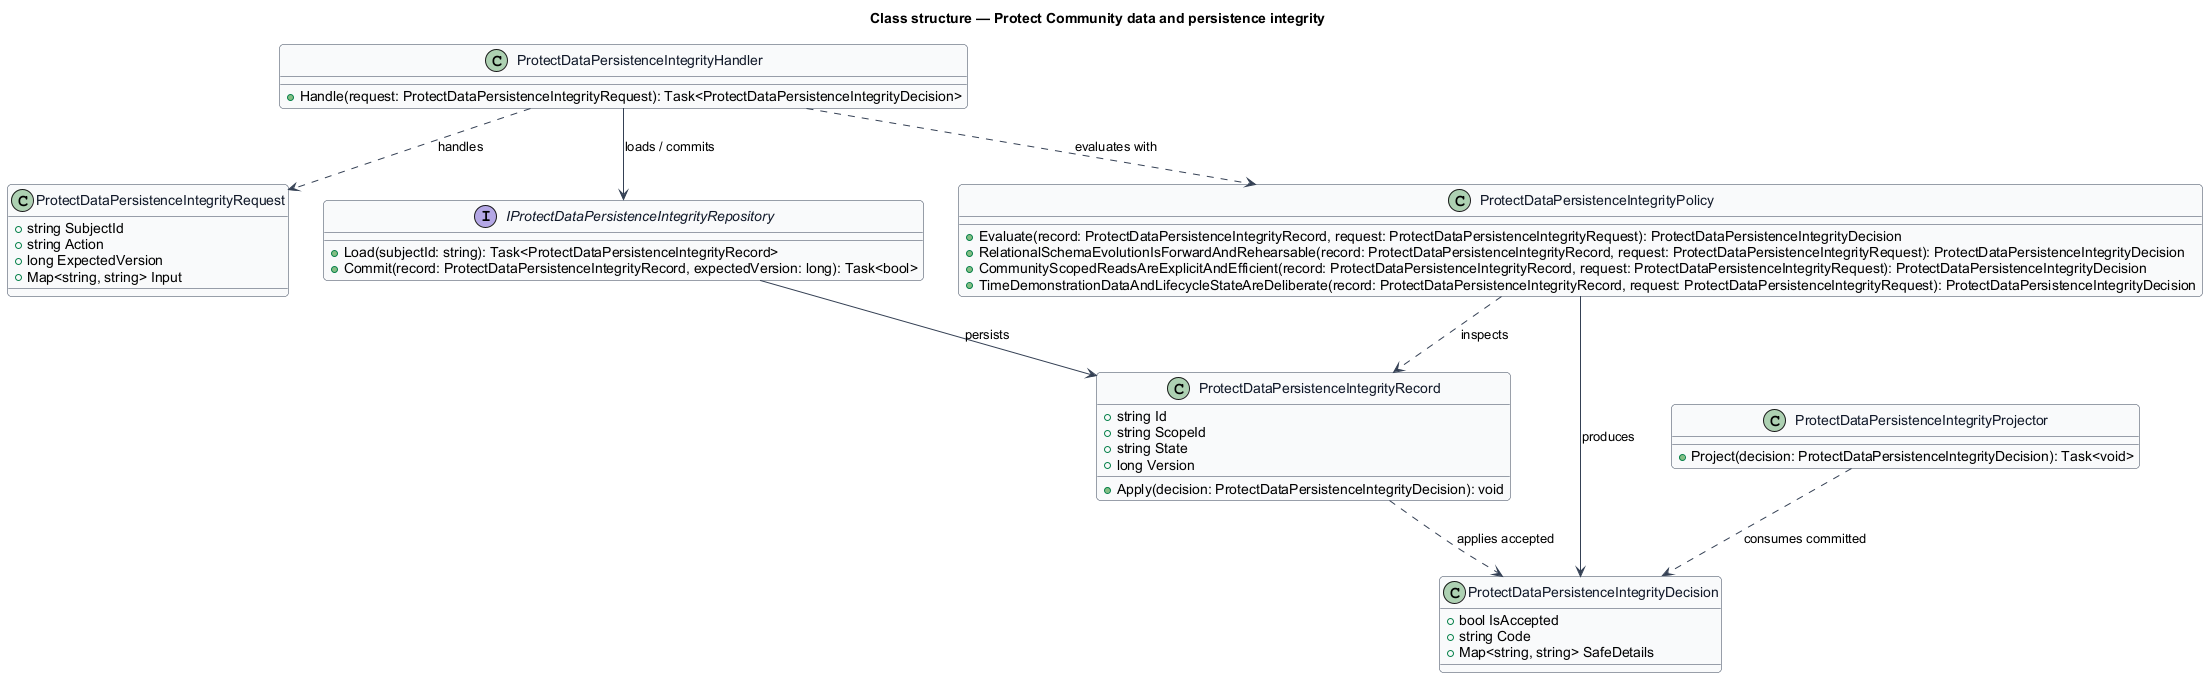

The diagram above was rendered by PlantUML. Its source (embedded in the PNG):
@startuml
skinparam backgroundColor #FFFFFF
skinparam shadowing false
skinparam roundcorner 8
skinparam defaultFontName Arial
skinparam ArrowColor #344054
skinparam class {
  BorderColor #344054
  FontColor #101828
  BackgroundColor #F9FAFB
}
title Class structure — Protect Community data and persistence integrity

class ProtectDataPersistenceIntegrityRequest {
  +string SubjectId
  +string Action
  +long ExpectedVersion
  +Map<string, string> Input
}

class ProtectDataPersistenceIntegrityDecision {
  +bool IsAccepted
  +string Code
  +Map<string, string> SafeDetails
}

class ProtectDataPersistenceIntegrityRecord {
  +string Id
  +string ScopeId
  +string State
  +long Version
  +Apply(decision: ProtectDataPersistenceIntegrityDecision): void
}

interface IProtectDataPersistenceIntegrityRepository {
  +Load(subjectId: string): Task<ProtectDataPersistenceIntegrityRecord>
  +Commit(record: ProtectDataPersistenceIntegrityRecord, expectedVersion: long): Task<bool>
}

class ProtectDataPersistenceIntegrityPolicy {
  +Evaluate(record: ProtectDataPersistenceIntegrityRecord, request: ProtectDataPersistenceIntegrityRequest): ProtectDataPersistenceIntegrityDecision
  +RelationalSchemaEvolutionIsForwardAndRehearsable(record: ProtectDataPersistenceIntegrityRecord, request: ProtectDataPersistenceIntegrityRequest): ProtectDataPersistenceIntegrityDecision
  +CommunityScopedReadsAreExplicitAndEfficient(record: ProtectDataPersistenceIntegrityRecord, request: ProtectDataPersistenceIntegrityRequest): ProtectDataPersistenceIntegrityDecision
  +TimeDemonstrationDataAndLifecycleStateAreDeliberate(record: ProtectDataPersistenceIntegrityRecord, request: ProtectDataPersistenceIntegrityRequest): ProtectDataPersistenceIntegrityDecision
}

class ProtectDataPersistenceIntegrityHandler {
  +Handle(request: ProtectDataPersistenceIntegrityRequest): Task<ProtectDataPersistenceIntegrityDecision>
}

class ProtectDataPersistenceIntegrityProjector {
  +Project(decision: ProtectDataPersistenceIntegrityDecision): Task<void>
}

ProtectDataPersistenceIntegrityHandler ..> ProtectDataPersistenceIntegrityRequest : handles
ProtectDataPersistenceIntegrityHandler ..> ProtectDataPersistenceIntegrityPolicy : evaluates with
ProtectDataPersistenceIntegrityHandler --> IProtectDataPersistenceIntegrityRepository : loads / commits
IProtectDataPersistenceIntegrityRepository --> ProtectDataPersistenceIntegrityRecord : persists
ProtectDataPersistenceIntegrityPolicy ..> ProtectDataPersistenceIntegrityRecord : inspects
ProtectDataPersistenceIntegrityPolicy --> ProtectDataPersistenceIntegrityDecision : produces
ProtectDataPersistenceIntegrityRecord ..> ProtectDataPersistenceIntegrityDecision : applies accepted
ProtectDataPersistenceIntegrityProjector ..> ProtectDataPersistenceIntegrityDecision : consumes committed
@enduml